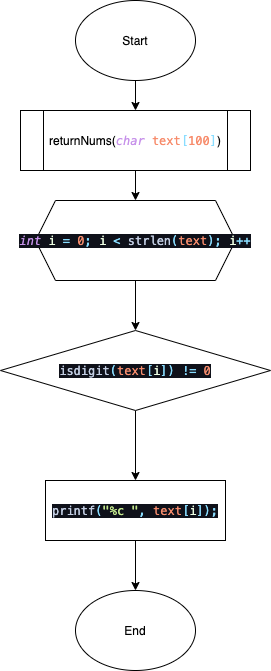

The diagram above was exported from draw.io. Its source (the exported page's mxGraphModel, read from the mxfile embedded in the PNG):
<mxGraphModel dx="1426" dy="1905" grid="1" gridSize="10" guides="1" tooltips="1" connect="1" arrows="1" fold="1" page="1" pageScale="1" pageWidth="827" pageHeight="1169" math="0" shadow="0">
  <root>
    <mxCell id="0" />
    <mxCell id="1" parent="0" />
    <mxCell id="NcO1ZWlujab8ZwfHHKbs-4" value="" style="edgeStyle=orthogonalEdgeStyle;rounded=0;orthogonalLoop=1;jettySize=auto;html=1;" edge="1" parent="1" source="NcO1ZWlujab8ZwfHHKbs-1" target="NcO1ZWlujab8ZwfHHKbs-3">
      <mxGeometry relative="1" as="geometry" />
    </mxCell>
    <mxCell id="NcO1ZWlujab8ZwfHHKbs-1" value="Start" style="ellipse;whiteSpace=wrap;html=1;" vertex="1" parent="1">
      <mxGeometry x="340" y="-1160" width="120" height="80" as="geometry" />
    </mxCell>
    <mxCell id="NcO1ZWlujab8ZwfHHKbs-2" value="End" style="ellipse;whiteSpace=wrap;html=1;" vertex="1" parent="1">
      <mxGeometry x="340" y="-570" width="120" height="80" as="geometry" />
    </mxCell>
    <mxCell id="NcO1ZWlujab8ZwfHHKbs-15" value="" style="edgeStyle=orthogonalEdgeStyle;rounded=0;orthogonalLoop=1;jettySize=auto;html=1;" edge="1" parent="1" source="NcO1ZWlujab8ZwfHHKbs-3" target="NcO1ZWlujab8ZwfHHKbs-7">
      <mxGeometry relative="1" as="geometry" />
    </mxCell>
    <mxCell id="NcO1ZWlujab8ZwfHHKbs-3" value="returnNums(&lt;span style=&quot;font-family: &amp;#34;menlo&amp;#34; , monospace ; font-size: 9pt ; color: rgb(199 , 146 , 234) ; font-style: italic&quot;&gt;char &lt;/span&gt;&lt;span style=&quot;font-family: &amp;#34;menlo&amp;#34; , monospace ; font-size: 9pt ; color: rgb(247 , 140 , 108)&quot;&gt;text&lt;/span&gt;&lt;span style=&quot;font-family: &amp;#34;menlo&amp;#34; , monospace ; font-size: 9pt ; color: rgb(137 , 221 , 255)&quot;&gt;[&lt;/span&gt;&lt;span style=&quot;font-family: &amp;#34;menlo&amp;#34; , monospace ; font-size: 9pt ; color: rgb(247 , 140 , 108)&quot;&gt;100&lt;/span&gt;&lt;span style=&quot;font-family: &amp;#34;menlo&amp;#34; , monospace ; font-size: 9pt ; color: rgb(137 , 221 , 255)&quot;&gt;]&lt;/span&gt;&lt;span&gt;)&lt;/span&gt;" style="shape=process;whiteSpace=wrap;html=1;backgroundOutline=1;" vertex="1" parent="1">
      <mxGeometry x="285" y="-1050" width="230" height="60" as="geometry" />
    </mxCell>
    <mxCell id="NcO1ZWlujab8ZwfHHKbs-10" value="" style="edgeStyle=orthogonalEdgeStyle;rounded=0;orthogonalLoop=1;jettySize=auto;html=1;" edge="1" parent="1" source="NcO1ZWlujab8ZwfHHKbs-7" target="NcO1ZWlujab8ZwfHHKbs-9">
      <mxGeometry relative="1" as="geometry" />
    </mxCell>
    <mxCell id="NcO1ZWlujab8ZwfHHKbs-7" value="&lt;pre style=&quot;background-color: #0f111a ; color: #c3cee3 ; font-family: &amp;#34;menlo&amp;#34; , monospace ; font-size: 9.0pt&quot;&gt;&lt;span style=&quot;color: #c792ea ; font-style: italic&quot;&gt;int &lt;/span&gt;&lt;span style=&quot;color: #eeffe3&quot;&gt;i &lt;/span&gt;&lt;span style=&quot;color: #89ddff&quot;&gt;= &lt;/span&gt;&lt;span style=&quot;color: #f78c6c&quot;&gt;0&lt;/span&gt;&lt;span style=&quot;color: #89ddff&quot;&gt;; &lt;/span&gt;&lt;span style=&quot;color: #eeffe3&quot;&gt;i &lt;/span&gt;&lt;span style=&quot;color: #89ddff&quot;&gt;&amp;lt; &lt;/span&gt;strlen&lt;span style=&quot;color: #89ddff&quot;&gt;(&lt;/span&gt;&lt;span style=&quot;color: #f78c6c&quot;&gt;text&lt;/span&gt;&lt;span style=&quot;color: #89ddff&quot;&gt;); &lt;/span&gt;&lt;span style=&quot;color: #eeffe3&quot;&gt;i&lt;/span&gt;&lt;span style=&quot;color: #89ddff&quot;&gt;++&lt;/span&gt;&lt;/pre&gt;" style="shape=hexagon;perimeter=hexagonPerimeter2;whiteSpace=wrap;html=1;fixedSize=1;" vertex="1" parent="1">
      <mxGeometry x="300" y="-960" width="200" height="80" as="geometry" />
    </mxCell>
    <mxCell id="NcO1ZWlujab8ZwfHHKbs-12" value="" style="edgeStyle=orthogonalEdgeStyle;rounded=0;orthogonalLoop=1;jettySize=auto;html=1;" edge="1" parent="1" source="NcO1ZWlujab8ZwfHHKbs-9">
      <mxGeometry relative="1" as="geometry">
        <mxPoint x="400" y="-680" as="targetPoint" />
      </mxGeometry>
    </mxCell>
    <mxCell id="NcO1ZWlujab8ZwfHHKbs-9" value="&lt;pre style=&quot;background-color: #0f111a ; color: #c3cee3 ; font-family: &amp;#34;menlo&amp;#34; , monospace ; font-size: 9.0pt&quot;&gt;isdigit&lt;span style=&quot;color: #89ddff&quot;&gt;(&lt;/span&gt;&lt;span style=&quot;color: #f78c6c&quot;&gt;text&lt;/span&gt;&lt;span style=&quot;color: #89ddff&quot;&gt;[&lt;/span&gt;&lt;span style=&quot;color: #eeffe3&quot;&gt;i&lt;/span&gt;&lt;span style=&quot;color: #89ddff&quot;&gt;]) != &lt;/span&gt;&lt;span style=&quot;color: #f78c6c&quot;&gt;0&lt;/span&gt;&lt;/pre&gt;" style="rhombus;whiteSpace=wrap;html=1;" vertex="1" parent="1">
      <mxGeometry x="265" y="-830" width="270" height="80" as="geometry" />
    </mxCell>
    <mxCell id="NcO1ZWlujab8ZwfHHKbs-14" value="" style="edgeStyle=orthogonalEdgeStyle;rounded=0;orthogonalLoop=1;jettySize=auto;html=1;" edge="1" parent="1" source="NcO1ZWlujab8ZwfHHKbs-13" target="NcO1ZWlujab8ZwfHHKbs-2">
      <mxGeometry relative="1" as="geometry" />
    </mxCell>
    <mxCell id="NcO1ZWlujab8ZwfHHKbs-13" value="&lt;pre style=&quot;background-color: #0f111a ; color: #c3cee3 ; font-family: &amp;#34;menlo&amp;#34; , monospace ; font-size: 9.0pt&quot;&gt;printf&lt;span style=&quot;color: #89ddff&quot;&gt;(&lt;/span&gt;&lt;span style=&quot;color: #c3e88d&quot;&gt;&quot;%c &quot;&lt;/span&gt;&lt;span style=&quot;color: #89ddff&quot;&gt;, &lt;/span&gt;&lt;span style=&quot;color: #f78c6c&quot;&gt;text&lt;/span&gt;&lt;span style=&quot;color: #89ddff&quot;&gt;[&lt;/span&gt;&lt;span style=&quot;color: #eeffe3&quot;&gt;i&lt;/span&gt;&lt;span style=&quot;color: #89ddff&quot;&gt;]);&lt;/span&gt;&lt;/pre&gt;" style="rounded=0;whiteSpace=wrap;html=1;" vertex="1" parent="1">
      <mxGeometry x="310" y="-680" width="180" height="60" as="geometry" />
    </mxCell>
  </root>
</mxGraphModel>